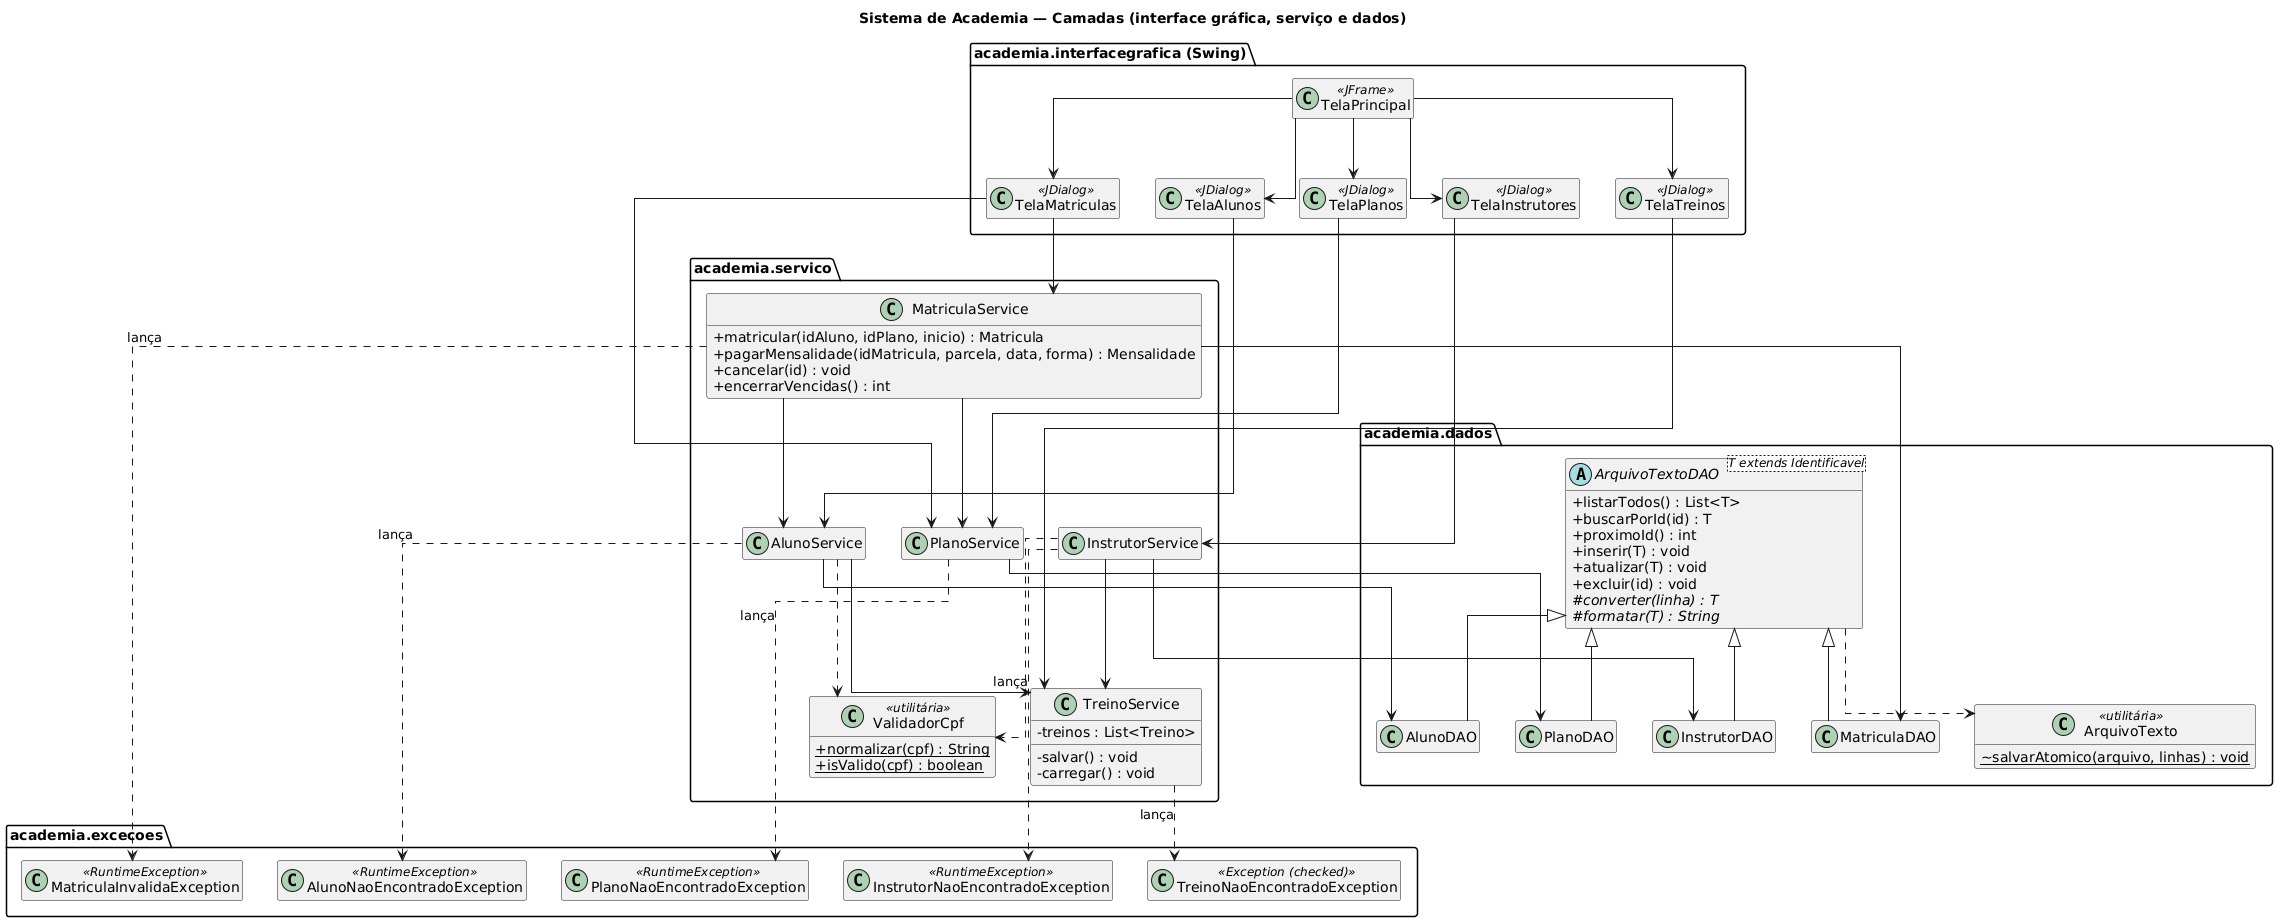

The diagram above was rendered by PlantUML. Its source (embedded in the PNG):
@startuml diagrama-camadas
skinparam classAttributeIconSize 0
skinparam shadowing false
skinparam defaultFontName DejaVu Sans
skinparam linetype ortho
hide empty members
set separator none
title Sistema de Academia — Camadas (interface gráfica, serviço e dados)

package "academia.interfacegrafica (Swing)" {
  class TelaPrincipal <<JFrame>>
  class TelaAlunos <<JDialog>>
  class TelaInstrutores <<JDialog>>
  class TelaPlanos <<JDialog>>
  class TelaMatriculas <<JDialog>>
  class TelaTreinos <<JDialog>>
}

package "academia.servico" {
  class AlunoService
  class InstrutorService
  class PlanoService
  class MatriculaService {
    + matricular(idAluno, idPlano, inicio) : Matricula
    + pagarMensalidade(idMatricula, parcela, data, forma) : Mensalidade
    + cancelar(id) : void
    + encerrarVencidas() : int
  }
  class TreinoService {
    - treinos : List<Treino>
    - salvar() : void
    - carregar() : void
  }
  class ValidadorCpf <<utilitária>> {
    + {static} normalizar(cpf) : String
    + {static} isValido(cpf) : boolean
  }
}

package "academia.dados" {
  abstract class "ArquivoTextoDAO<T extends Identificavel>" as ArquivoTextoDAO {
    + listarTodos() : List<T>
    + buscarPorId(id) : T
    + proximoId() : int
    + inserir(T) : void
    + atualizar(T) : void
    + excluir(id) : void
    # {abstract} converter(linha) : T
    # {abstract} formatar(T) : String
  }
  class AlunoDAO
  class InstrutorDAO
  class PlanoDAO
  class MatriculaDAO
  class ArquivoTexto <<utilitária>> {
    ~ {static} salvarAtomico(arquivo, linhas) : void
  }
}

package "academia.excecoes" {
  class AlunoNaoEncontradoException <<RuntimeException>>
  class InstrutorNaoEncontradoException <<RuntimeException>>
  class PlanoNaoEncontradoException <<RuntimeException>>
  class MatriculaInvalidaException <<RuntimeException>>
  class TreinoNaoEncontradoException <<Exception (checked)>>
}

ArquivoTextoDAO <|-- AlunoDAO
ArquivoTextoDAO <|-- InstrutorDAO
ArquivoTextoDAO <|-- PlanoDAO
ArquivoTextoDAO <|-- MatriculaDAO
ArquivoTextoDAO ..> ArquivoTexto

TelaPrincipal --> TelaAlunos
TelaPrincipal --> TelaInstrutores
TelaPrincipal --> TelaPlanos
TelaPrincipal --> TelaMatriculas
TelaPrincipal --> TelaTreinos

TelaAlunos --> AlunoService
TelaInstrutores --> InstrutorService
TelaPlanos --> PlanoService
TelaMatriculas --> MatriculaService
TelaMatriculas --> PlanoService
TelaTreinos --> TreinoService

AlunoService --> AlunoDAO
AlunoService --> TreinoService
InstrutorService --> InstrutorDAO
InstrutorService --> TreinoService
PlanoService --> PlanoDAO
MatriculaService --> MatriculaDAO
MatriculaService --> AlunoService
MatriculaService --> PlanoService
AlunoService ..> ValidadorCpf
InstrutorService ..> ValidadorCpf

AlunoService ..> AlunoNaoEncontradoException : lança
InstrutorService ..> InstrutorNaoEncontradoException : lança
PlanoService ..> PlanoNaoEncontradoException : lança
MatriculaService ..> MatriculaInvalidaException : lança
TreinoService ..> TreinoNaoEncontradoException : lança
@enduml